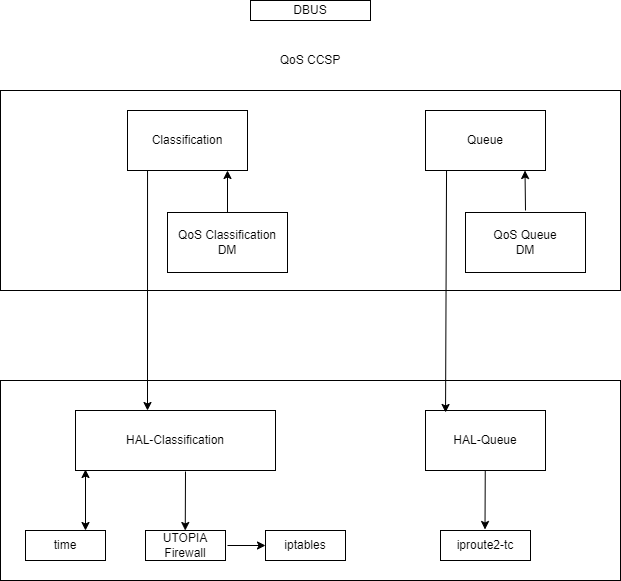

The diagram above was exported from draw.io. Its source (the exported page's mxGraphModel, read from the mxfile embedded in the PNG):
<mxGraphModel dx="1422" dy="865" grid="1" gridSize="10" guides="1" tooltips="1" connect="1" arrows="1" fold="1" page="1" pageScale="1" pageWidth="827" pageHeight="1169" math="0" shadow="0">
  <root>
    <mxCell id="0" />
    <mxCell id="1" parent="0" />
    <mxCell id="3a1i0xiCheOUAtR822Ng-1" value="Classification" style="rounded=0;whiteSpace=wrap;html=1;" parent="1" vertex="1">
      <mxGeometry x="302" y="180" width="120" height="60" as="geometry" />
    </mxCell>
    <mxCell id="3a1i0xiCheOUAtR822Ng-2" value="Queue" style="rounded=0;whiteSpace=wrap;html=1;" parent="1" vertex="1">
      <mxGeometry x="600" y="180" width="120" height="60" as="geometry" />
    </mxCell>
    <mxCell id="3a1i0xiCheOUAtR822Ng-3" value="&lt;div&gt;QoS Classification&lt;/div&gt;&lt;div&gt;DM&lt;br&gt;&lt;/div&gt;" style="rounded=0;whiteSpace=wrap;html=1;" parent="1" vertex="1">
      <mxGeometry x="342" y="282" width="120" height="60" as="geometry" />
    </mxCell>
    <mxCell id="3a1i0xiCheOUAtR822Ng-4" value="&lt;div&gt;QoS Queue&lt;br&gt;&lt;/div&gt;&lt;div&gt;DM&lt;br&gt;&lt;/div&gt;" style="rounded=0;whiteSpace=wrap;html=1;" parent="1" vertex="1">
      <mxGeometry x="640" y="282" width="120" height="60" as="geometry" />
    </mxCell>
    <mxCell id="3a1i0xiCheOUAtR822Ng-5" value="HAL-Classification" style="rounded=0;whiteSpace=wrap;html=1;" parent="1" vertex="1">
      <mxGeometry x="250" y="480" width="200" height="60" as="geometry" />
    </mxCell>
    <mxCell id="3a1i0xiCheOUAtR822Ng-6" value="HAL-Queue" style="rounded=0;whiteSpace=wrap;html=1;" parent="1" vertex="1">
      <mxGeometry x="600" y="480" width="120" height="60" as="geometry" />
    </mxCell>
    <mxCell id="3a1i0xiCheOUAtR822Ng-7" value="time" style="rounded=0;whiteSpace=wrap;html=1;" parent="1" vertex="1">
      <mxGeometry x="200" y="600" width="80" height="30" as="geometry" />
    </mxCell>
    <mxCell id="3a1i0xiCheOUAtR822Ng-8" value="UTOPIA&lt;br&gt;Firewall" style="rounded=0;whiteSpace=wrap;html=1;" parent="1" vertex="1">
      <mxGeometry x="320" y="600" width="80" height="30" as="geometry" />
    </mxCell>
    <mxCell id="3a1i0xiCheOUAtR822Ng-9" value="iptables" style="rounded=0;whiteSpace=wrap;html=1;" parent="1" vertex="1">
      <mxGeometry x="440" y="600" width="80" height="30" as="geometry" />
    </mxCell>
    <mxCell id="3a1i0xiCheOUAtR822Ng-10" value="iproute2-tc" style="rounded=0;whiteSpace=wrap;html=1;" parent="1" vertex="1">
      <mxGeometry x="615" y="600" width="90" height="30" as="geometry" />
    </mxCell>
    <mxCell id="3a1i0xiCheOUAtR822Ng-11" value="" style="endArrow=classic;html=1;exitX=0.167;exitY=1;exitDx=0;exitDy=0;exitPerimeter=0;" parent="1" source="3a1i0xiCheOUAtR822Ng-1" edge="1">
      <mxGeometry width="50" height="50" relative="1" as="geometry">
        <mxPoint x="550" y="520" as="sourcePoint" />
        <mxPoint x="322" y="480" as="targetPoint" />
      </mxGeometry>
    </mxCell>
    <mxCell id="3a1i0xiCheOUAtR822Ng-12" value="" style="endArrow=classic;html=1;exitX=0.167;exitY=1;exitDx=0;exitDy=0;exitPerimeter=0;entryX=0.167;entryY=0.033;entryDx=0;entryDy=0;entryPerimeter=0;" parent="1" target="3a1i0xiCheOUAtR822Ng-6" edge="1">
      <mxGeometry width="50" height="50" relative="1" as="geometry">
        <mxPoint x="621.04" y="240" as="sourcePoint" />
        <mxPoint x="620" y="520" as="targetPoint" />
      </mxGeometry>
    </mxCell>
    <mxCell id="3a1i0xiCheOUAtR822Ng-13" value="" style="endArrow=classic;html=1;exitX=0.5;exitY=0;exitDx=0;exitDy=0;" parent="1" source="3a1i0xiCheOUAtR822Ng-3" edge="1">
      <mxGeometry width="50" height="50" relative="1" as="geometry">
        <mxPoint x="492" y="520" as="sourcePoint" />
        <mxPoint x="402" y="240" as="targetPoint" />
      </mxGeometry>
    </mxCell>
    <mxCell id="3a1i0xiCheOUAtR822Ng-14" value="" style="endArrow=classic;html=1;" parent="1" edge="1">
      <mxGeometry width="50" height="50" relative="1" as="geometry">
        <mxPoint x="700" y="280" as="sourcePoint" />
        <mxPoint x="699.5" y="240" as="targetPoint" />
      </mxGeometry>
    </mxCell>
    <mxCell id="3a1i0xiCheOUAtR822Ng-15" value="" style="endArrow=classic;html=1;entryX=0.75;entryY=0;entryDx=0;entryDy=0;endFill=1;startArrow=classic;startFill=1;" parent="1" target="3a1i0xiCheOUAtR822Ng-7" edge="1">
      <mxGeometry width="50" height="50" relative="1" as="geometry">
        <mxPoint x="260" y="539" as="sourcePoint" />
        <mxPoint x="600" y="430" as="targetPoint" />
      </mxGeometry>
    </mxCell>
    <mxCell id="3a1i0xiCheOUAtR822Ng-16" value="" style="endArrow=classic;html=1;entryX=0.75;entryY=0;entryDx=0;entryDy=0;" parent="1" edge="1">
      <mxGeometry width="50" height="50" relative="1" as="geometry">
        <mxPoint x="360" y="541" as="sourcePoint" />
        <mxPoint x="359.75" y="600" as="targetPoint" />
      </mxGeometry>
    </mxCell>
    <mxCell id="3a1i0xiCheOUAtR822Ng-17" value="" style="endArrow=classic;html=1;entryX=0;entryY=0.5;entryDx=0;entryDy=0;" parent="1" target="3a1i0xiCheOUAtR822Ng-9" edge="1">
      <mxGeometry width="50" height="50" relative="1" as="geometry">
        <mxPoint x="402" y="615" as="sourcePoint" />
        <mxPoint x="442" y="619" as="targetPoint" />
      </mxGeometry>
    </mxCell>
    <mxCell id="3a1i0xiCheOUAtR822Ng-18" value="" style="rounded=0;whiteSpace=wrap;html=1;fillColor=none;" parent="1" vertex="1">
      <mxGeometry x="175" y="160" width="620" height="200" as="geometry" />
    </mxCell>
    <mxCell id="3a1i0xiCheOUAtR822Ng-19" value="QoS CCSP" style="text;html=1;strokeColor=none;fillColor=none;align=center;verticalAlign=middle;whiteSpace=wrap;rounded=0;" parent="1" vertex="1">
      <mxGeometry x="430" y="120" width="110" height="20" as="geometry" />
    </mxCell>
    <mxCell id="3a1i0xiCheOUAtR822Ng-20" value="DBUS" style="rounded=0;whiteSpace=wrap;html=1;fillColor=none;" parent="1" vertex="1">
      <mxGeometry x="425" y="70" width="120" height="20" as="geometry" />
    </mxCell>
    <mxCell id="3a1i0xiCheOUAtR822Ng-21" value="" style="endArrow=classic;html=1;entryX=0.75;entryY=0;entryDx=0;entryDy=0;" parent="1" edge="1">
      <mxGeometry width="50" height="50" relative="1" as="geometry">
        <mxPoint x="659.75" y="540" as="sourcePoint" />
        <mxPoint x="659.5" y="599" as="targetPoint" />
      </mxGeometry>
    </mxCell>
    <mxCell id="3a1i0xiCheOUAtR822Ng-22" value="" style="rounded=0;whiteSpace=wrap;html=1;fillColor=none;" parent="1" vertex="1">
      <mxGeometry x="175" y="450" width="620" height="200" as="geometry" />
    </mxCell>
  </root>
</mxGraphModel>